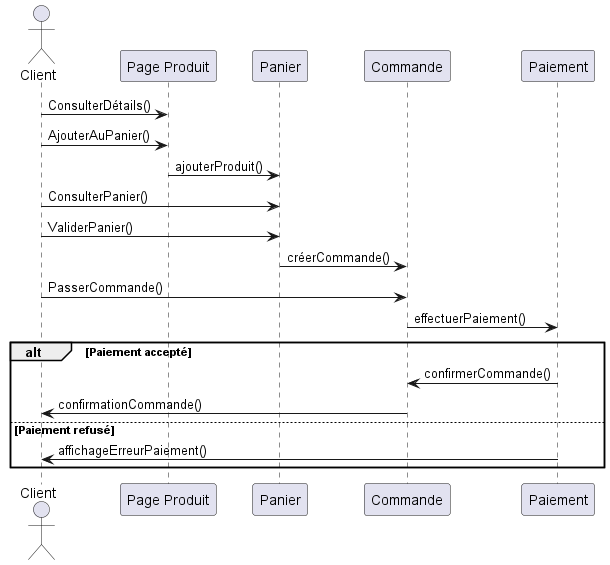

The diagram above was rendered by PlantUML. Its source (embedded in the PNG):
@startuml
actor Client
participant "Page Produit" as Produit
participant Panier
participant Commande
participant Paiement

Client -> Produit : ConsulterDétails()
Client -> Produit : AjouterAuPanier()
Produit -> Panier : ajouterProduit()

Client -> Panier : ConsulterPanier()
Client -> Panier : ValiderPanier()
Panier -> Commande : créerCommande()

Client -> Commande : PasserCommande()
Commande -> Paiement : effectuerPaiement()
alt Paiement accepté
  Paiement -> Commande : confirmerCommande()
  Commande -> Client : confirmationCommande()
else Paiement refusé
  Paiement -> Client : affichageErreurPaiement()
end
@enduml